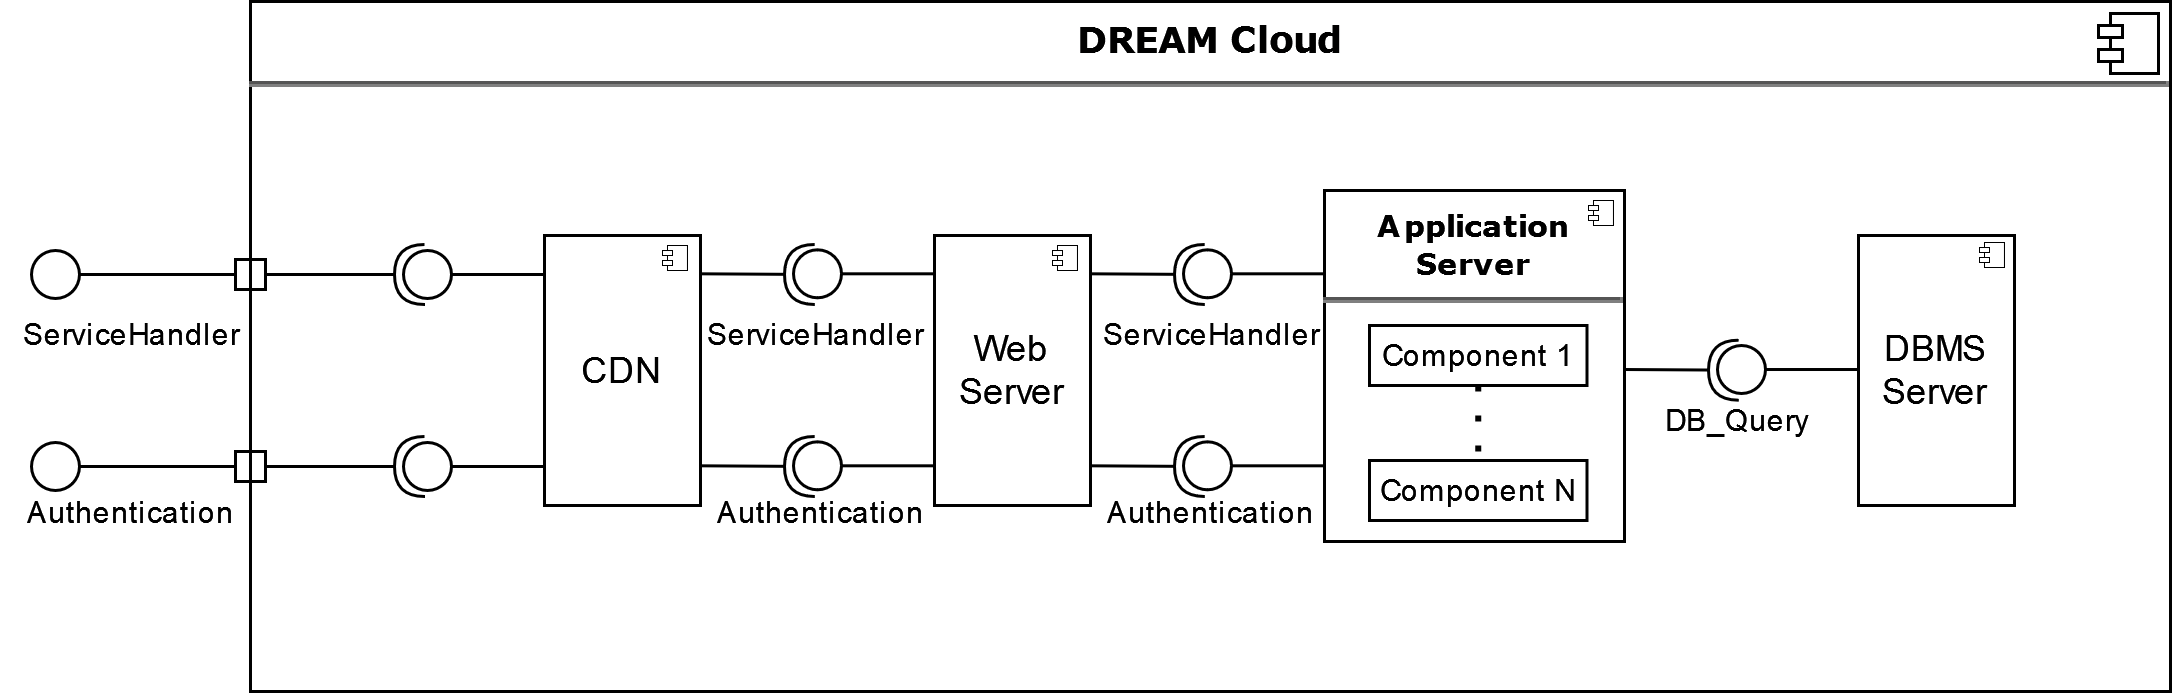

The diagram above was exported from draw.io. Its source (the exported page's mxGraphModel, read from the mxfile embedded in the PNG):
<mxGraphModel dx="1069" dy="568" grid="1" gridSize="10" guides="1" tooltips="1" connect="1" arrows="1" fold="1" page="1" pageScale="1" pageWidth="1100" pageHeight="850" math="0" shadow="0">
  <root>
    <mxCell id="0" />
    <mxCell id="1" parent="0" />
    <mxCell id="avj5DloMJ5tky6uLc_Xh-22" value="&lt;p style=&quot;margin: 0px ; margin-top: 6px ; text-align: center&quot;&gt;&lt;font face=&quot;Verdana&quot;&gt;&lt;b&gt;DREAM Cloud&lt;br&gt;&lt;/b&gt;&lt;/font&gt;&lt;/p&gt;&lt;hr&gt;&lt;p style=&quot;margin: 0px ; margin-left: 8px&quot;&gt;&lt;font face=&quot;Verdana&quot;&gt;&lt;br&gt;&lt;br&gt;&lt;/font&gt;&lt;/p&gt;" style="align=left;overflow=fill;html=1;dropTarget=0;" parent="1" vertex="1">
      <mxGeometry x="112" y="59" width="640" height="230" as="geometry" />
    </mxCell>
    <mxCell id="avj5DloMJ5tky6uLc_Xh-23" value="" style="shape=component;jettyWidth=8;jettyHeight=4;" parent="avj5DloMJ5tky6uLc_Xh-22" vertex="1">
      <mxGeometry x="1" width="20" height="20" relative="1" as="geometry">
        <mxPoint x="-24" y="4" as="offset" />
      </mxGeometry>
    </mxCell>
    <mxCell id="avj5DloMJ5tky6uLc_Xh-27" style="rounded=0;orthogonalLoop=1;jettySize=auto;html=1;elbow=vertical;endArrow=box;endFill=0;startArrow=oval;startFill=0;exitX=1;exitY=0.5;exitDx=0;exitDy=0;startSize=16;endSize=8;" parent="1" edge="1">
      <mxGeometry relative="1" as="geometry">
        <mxPoint x="47" y="150" as="sourcePoint" />
        <mxPoint x="117" y="150" as="targetPoint" />
      </mxGeometry>
    </mxCell>
    <mxCell id="avj5DloMJ5tky6uLc_Xh-28" style="rounded=0;orthogonalLoop=1;jettySize=auto;html=1;elbow=vertical;endArrow=box;endFill=0;startArrow=oval;startFill=0;exitX=1;exitY=0.5;exitDx=0;exitDy=0;startSize=16;endSize=8;" parent="1" edge="1">
      <mxGeometry relative="1" as="geometry">
        <mxPoint x="47" y="214" as="sourcePoint" />
        <mxPoint x="117" y="214" as="targetPoint" />
      </mxGeometry>
    </mxCell>
    <mxCell id="avj5DloMJ5tky6uLc_Xh-52" value="&lt;font style=&quot;font-size: 10px&quot; face=&quot;Helvetica&quot;&gt;Authentication&lt;/font&gt;" style="text;html=1;align=center;verticalAlign=middle;resizable=0;points=[];autosize=1;strokeColor=none;fillColor=none;fontFamily=Verdana;fontSize=10;" parent="1" vertex="1">
      <mxGeometry x="32" y="219" width="80" height="20" as="geometry" />
    </mxCell>
    <mxCell id="avj5DloMJ5tky6uLc_Xh-53" value="&lt;font face=&quot;Helvetica&quot;&gt;ServiceHandler&lt;/font&gt;" style="text;html=1;align=center;verticalAlign=middle;resizable=0;points=[];autosize=1;strokeColor=none;fillColor=none;fontSize=10;" parent="1" vertex="1">
      <mxGeometry x="32" y="160" width="80" height="20" as="geometry" />
    </mxCell>
    <mxCell id="Ytb2ESnGxuEWXnFiCnNw-1" value="CDN" style="rounded=0;whiteSpace=wrap;html=1;" parent="1" vertex="1">
      <mxGeometry x="210" y="137" width="52" height="90" as="geometry" />
    </mxCell>
    <mxCell id="Ytb2ESnGxuEWXnFiCnNw-2" value="" style="endArrow=halfCircle;html=1;rounded=0;startArrow=box;startFill=0;endSize=8;endFill=0;startSize=8;" parent="1" edge="1">
      <mxGeometry width="50" height="50" relative="1" as="geometry">
        <mxPoint x="107" y="150" as="sourcePoint" />
        <mxPoint x="170" y="150" as="targetPoint" />
      </mxGeometry>
    </mxCell>
    <mxCell id="Ytb2ESnGxuEWXnFiCnNw-3" value="" style="endArrow=halfCircle;html=1;rounded=0;startArrow=box;startFill=0;endSize=8;endFill=0;startSize=8;" parent="1" edge="1">
      <mxGeometry width="50" height="50" relative="1" as="geometry">
        <mxPoint x="107" y="214" as="sourcePoint" />
        <mxPoint x="170" y="214" as="targetPoint" />
      </mxGeometry>
    </mxCell>
    <mxCell id="Ytb2ESnGxuEWXnFiCnNw-5" value="" style="endArrow=none;html=1;rounded=0;startSize=16;endSize=8;startArrow=oval;startFill=0;" parent="1" edge="1">
      <mxGeometry width="50" height="50" relative="1" as="geometry">
        <mxPoint x="171" y="150" as="sourcePoint" />
        <mxPoint x="210" y="150" as="targetPoint" />
      </mxGeometry>
    </mxCell>
    <mxCell id="Ytb2ESnGxuEWXnFiCnNw-10" value="" style="endArrow=none;html=1;rounded=0;startSize=16;endSize=8;startArrow=oval;startFill=0;" parent="1" edge="1">
      <mxGeometry width="50" height="50" relative="1" as="geometry">
        <mxPoint x="171" y="214" as="sourcePoint" />
        <mxPoint x="210" y="214" as="targetPoint" />
      </mxGeometry>
    </mxCell>
    <mxCell id="Ytb2ESnGxuEWXnFiCnNw-11" value="" style="endArrow=halfCircle;html=1;rounded=0;startArrow=none;startFill=0;endSize=8;endFill=0;startSize=8;" parent="1" edge="1">
      <mxGeometry width="50" height="50" relative="1" as="geometry">
        <mxPoint x="262" y="149.77" as="sourcePoint" />
        <mxPoint x="300" y="150" as="targetPoint" />
      </mxGeometry>
    </mxCell>
    <mxCell id="Ytb2ESnGxuEWXnFiCnNw-12" value="" style="endArrow=halfCircle;html=1;rounded=0;startArrow=none;startFill=0;endSize=8;endFill=0;startSize=8;" parent="1" edge="1">
      <mxGeometry width="50" height="50" relative="1" as="geometry">
        <mxPoint x="262" y="213.77" as="sourcePoint" />
        <mxPoint x="300" y="214" as="targetPoint" />
      </mxGeometry>
    </mxCell>
    <mxCell id="Ytb2ESnGxuEWXnFiCnNw-13" value="" style="endArrow=none;html=1;rounded=0;startSize=16;endSize=8;startArrow=oval;startFill=0;" parent="1" edge="1">
      <mxGeometry width="50" height="50" relative="1" as="geometry">
        <mxPoint x="301" y="149.77" as="sourcePoint" />
        <mxPoint x="340" y="149.77" as="targetPoint" />
      </mxGeometry>
    </mxCell>
    <mxCell id="Ytb2ESnGxuEWXnFiCnNw-14" value="" style="endArrow=none;html=1;rounded=0;startSize=16;endSize=8;startArrow=oval;startFill=0;" parent="1" edge="1">
      <mxGeometry width="50" height="50" relative="1" as="geometry">
        <mxPoint x="301" y="213.77" as="sourcePoint" />
        <mxPoint x="340" y="213.77" as="targetPoint" />
      </mxGeometry>
    </mxCell>
    <mxCell id="Ytb2ESnGxuEWXnFiCnNw-25" value="Web&lt;br&gt;Server" style="rounded=0;whiteSpace=wrap;html=1;" parent="1" vertex="1">
      <mxGeometry x="340" y="137" width="52" height="90" as="geometry" />
    </mxCell>
    <mxCell id="Ytb2ESnGxuEWXnFiCnNw-26" value="" style="endArrow=halfCircle;html=1;rounded=0;startArrow=none;startFill=0;endSize=8;endFill=0;startSize=8;" parent="1" edge="1">
      <mxGeometry width="50" height="50" relative="1" as="geometry">
        <mxPoint x="392" y="149.76999999999998" as="sourcePoint" />
        <mxPoint x="430" y="150" as="targetPoint" />
      </mxGeometry>
    </mxCell>
    <mxCell id="Ytb2ESnGxuEWXnFiCnNw-27" value="" style="endArrow=halfCircle;html=1;rounded=0;startArrow=none;startFill=0;endSize=8;endFill=0;startSize=8;" parent="1" edge="1">
      <mxGeometry width="50" height="50" relative="1" as="geometry">
        <mxPoint x="392" y="213.76999999999998" as="sourcePoint" />
        <mxPoint x="430" y="214" as="targetPoint" />
      </mxGeometry>
    </mxCell>
    <mxCell id="Ytb2ESnGxuEWXnFiCnNw-28" value="" style="endArrow=none;html=1;rounded=0;startSize=16;endSize=8;startArrow=oval;startFill=0;" parent="1" edge="1">
      <mxGeometry width="50" height="50" relative="1" as="geometry">
        <mxPoint x="431" y="149.76999999999998" as="sourcePoint" />
        <mxPoint x="470" y="149.76999999999998" as="targetPoint" />
      </mxGeometry>
    </mxCell>
    <mxCell id="Ytb2ESnGxuEWXnFiCnNw-29" value="" style="endArrow=none;html=1;rounded=0;startSize=16;endSize=8;startArrow=oval;startFill=0;" parent="1" edge="1">
      <mxGeometry width="50" height="50" relative="1" as="geometry">
        <mxPoint x="431" y="213.76999999999998" as="sourcePoint" />
        <mxPoint x="470" y="213.76999999999998" as="targetPoint" />
      </mxGeometry>
    </mxCell>
    <mxCell id="Ytb2ESnGxuEWXnFiCnNw-30" value="&lt;p style=&quot;margin: 6px 0px 0px ; text-align: center ; font-size: 10px&quot;&gt;&lt;font style=&quot;font-size: 10px&quot; face=&quot;Verdana&quot;&gt;&lt;b&gt;Application&lt;br&gt;Server&lt;br&gt;&lt;/b&gt;&lt;/font&gt;&lt;/p&gt;&lt;hr style=&quot;font-size: 10px&quot;&gt;&lt;p style=&quot;margin: 0px 0px 0px 8px ; font-size: 10px&quot;&gt;&lt;font style=&quot;font-size: 10px&quot; face=&quot;Verdana&quot;&gt;&lt;br&gt;&lt;br&gt;&lt;/font&gt;&lt;/p&gt;" style="align=left;overflow=fill;html=1;dropTarget=0;" parent="1" vertex="1">
      <mxGeometry x="470" y="122" width="100" height="117" as="geometry" />
    </mxCell>
    <mxCell id="Ytb2ESnGxuEWXnFiCnNw-32" value="" style="endArrow=halfCircle;html=1;rounded=0;startArrow=none;startFill=0;endSize=8;endFill=0;startSize=8;" parent="1" edge="1">
      <mxGeometry width="50" height="50" relative="1" as="geometry">
        <mxPoint x="570" y="181.67" as="sourcePoint" />
        <mxPoint x="608" y="181.9" as="targetPoint" />
      </mxGeometry>
    </mxCell>
    <mxCell id="Ytb2ESnGxuEWXnFiCnNw-34" value="" style="endArrow=none;html=1;rounded=0;startSize=16;endSize=8;startArrow=oval;startFill=0;" parent="1" edge="1">
      <mxGeometry width="50" height="50" relative="1" as="geometry">
        <mxPoint x="609" y="181.67" as="sourcePoint" />
        <mxPoint x="648" y="181.67" as="targetPoint" />
      </mxGeometry>
    </mxCell>
    <mxCell id="Ytb2ESnGxuEWXnFiCnNw-36" value="&lt;div&gt;DBMS&lt;/div&gt;&lt;div&gt;Server&lt;br&gt;&lt;/div&gt;" style="rounded=0;whiteSpace=wrap;html=1;" parent="1" vertex="1">
      <mxGeometry x="648" y="137" width="52" height="90" as="geometry" />
    </mxCell>
    <mxCell id="Ytb2ESnGxuEWXnFiCnNw-44" style="rounded=0;orthogonalLoop=1;jettySize=auto;html=1;fontSize=10;startArrow=none;startFill=0;endArrow=none;endFill=0;startSize=8;endSize=8;dashed=1;dashPattern=1 4;strokeWidth=2;jumpStyle=none;entryX=0.5;entryY=0;entryDx=0;entryDy=0;" parent="1" source="Ytb2ESnGxuEWXnFiCnNw-37" target="Ytb2ESnGxuEWXnFiCnNw-47" edge="1">
      <mxGeometry relative="1" as="geometry">
        <mxPoint x="523.25" y="192" as="targetPoint" />
      </mxGeometry>
    </mxCell>
    <mxCell id="Ytb2ESnGxuEWXnFiCnNw-37" value="Component 1" style="rounded=0;whiteSpace=wrap;html=1;fontSize=10;" parent="1" vertex="1">
      <mxGeometry x="485" y="167" width="72.5" height="20" as="geometry" />
    </mxCell>
    <mxCell id="Ytb2ESnGxuEWXnFiCnNw-47" value="Component N" style="rounded=0;whiteSpace=wrap;html=1;fontSize=10;" parent="1" vertex="1">
      <mxGeometry x="485" y="212" width="72.5" height="20" as="geometry" />
    </mxCell>
    <mxCell id="z0Wlvlb4IErtEbuDUaKr-1" value="&lt;font style=&quot;font-size: 10px&quot; face=&quot;Helvetica&quot;&gt;Authentication&lt;/font&gt;" style="text;html=1;align=center;verticalAlign=middle;resizable=0;points=[];autosize=1;strokeColor=none;fillColor=none;fontFamily=Verdana;fontSize=10;" vertex="1" parent="1">
      <mxGeometry x="262" y="219" width="80" height="20" as="geometry" />
    </mxCell>
    <mxCell id="z0Wlvlb4IErtEbuDUaKr-2" value="&lt;font style=&quot;font-size: 10px&quot; face=&quot;Helvetica&quot;&gt;Authentication&lt;/font&gt;" style="text;html=1;align=center;verticalAlign=middle;resizable=0;points=[];autosize=1;strokeColor=none;fillColor=none;fontFamily=Verdana;fontSize=10;" vertex="1" parent="1">
      <mxGeometry x="392" y="219" width="80" height="20" as="geometry" />
    </mxCell>
    <mxCell id="z0Wlvlb4IErtEbuDUaKr-3" value="&lt;font face=&quot;Helvetica&quot;&gt;ServiceHandler&lt;/font&gt;" style="text;html=1;align=center;verticalAlign=middle;resizable=0;points=[];autosize=1;strokeColor=none;fillColor=none;fontSize=10;" vertex="1" parent="1">
      <mxGeometry x="260" y="160" width="80" height="20" as="geometry" />
    </mxCell>
    <mxCell id="z0Wlvlb4IErtEbuDUaKr-4" value="&lt;font face=&quot;Helvetica&quot;&gt;ServiceHandler&lt;/font&gt;" style="text;html=1;align=center;verticalAlign=middle;resizable=0;points=[];autosize=1;strokeColor=none;fillColor=none;fontSize=10;" vertex="1" parent="1">
      <mxGeometry x="392" y="160" width="80" height="20" as="geometry" />
    </mxCell>
    <mxCell id="z0Wlvlb4IErtEbuDUaKr-6" value="&lt;font style=&quot;font-size: 10px&quot;&gt;DB_Query&lt;/font&gt;" style="text;html=1;strokeColor=none;fillColor=none;align=center;verticalAlign=middle;whiteSpace=wrap;rounded=0;" vertex="1" parent="1">
      <mxGeometry x="573" y="183" width="70" height="30" as="geometry" />
    </mxCell>
    <mxCell id="z0Wlvlb4IErtEbuDUaKr-8" value="" style="shape=image;verticalLabelPosition=bottom;labelBackgroundColor=default;verticalAlign=top;aspect=fixed;imageAspect=0;image=data:image/png,(base64 omitted: 2244 chars);" vertex="1" parent="1">
      <mxGeometry x="557.5" y="125" width="10" height="10" as="geometry" />
    </mxCell>
    <mxCell id="z0Wlvlb4IErtEbuDUaKr-10" value="" style="shape=image;verticalLabelPosition=bottom;labelBackgroundColor=default;verticalAlign=top;aspect=fixed;imageAspect=0;image=data:image/png,(base64 omitted: 2244 chars);" vertex="1" parent="1">
      <mxGeometry x="379" y="140" width="10" height="10" as="geometry" />
    </mxCell>
    <mxCell id="z0Wlvlb4IErtEbuDUaKr-11" value="" style="shape=image;verticalLabelPosition=bottom;labelBackgroundColor=default;verticalAlign=top;aspect=fixed;imageAspect=0;image=data:image/png,(base64 omitted: 2244 chars);" vertex="1" parent="1">
      <mxGeometry x="249" y="140" width="10" height="10" as="geometry" />
    </mxCell>
    <mxCell id="z0Wlvlb4IErtEbuDUaKr-12" value="" style="shape=image;verticalLabelPosition=bottom;labelBackgroundColor=default;verticalAlign=top;aspect=fixed;imageAspect=0;image=data:image/png,(base64 omitted: 2244 chars);" vertex="1" parent="1">
      <mxGeometry x="688" y="139" width="10" height="10" as="geometry" />
    </mxCell>
  </root>
</mxGraphModel>